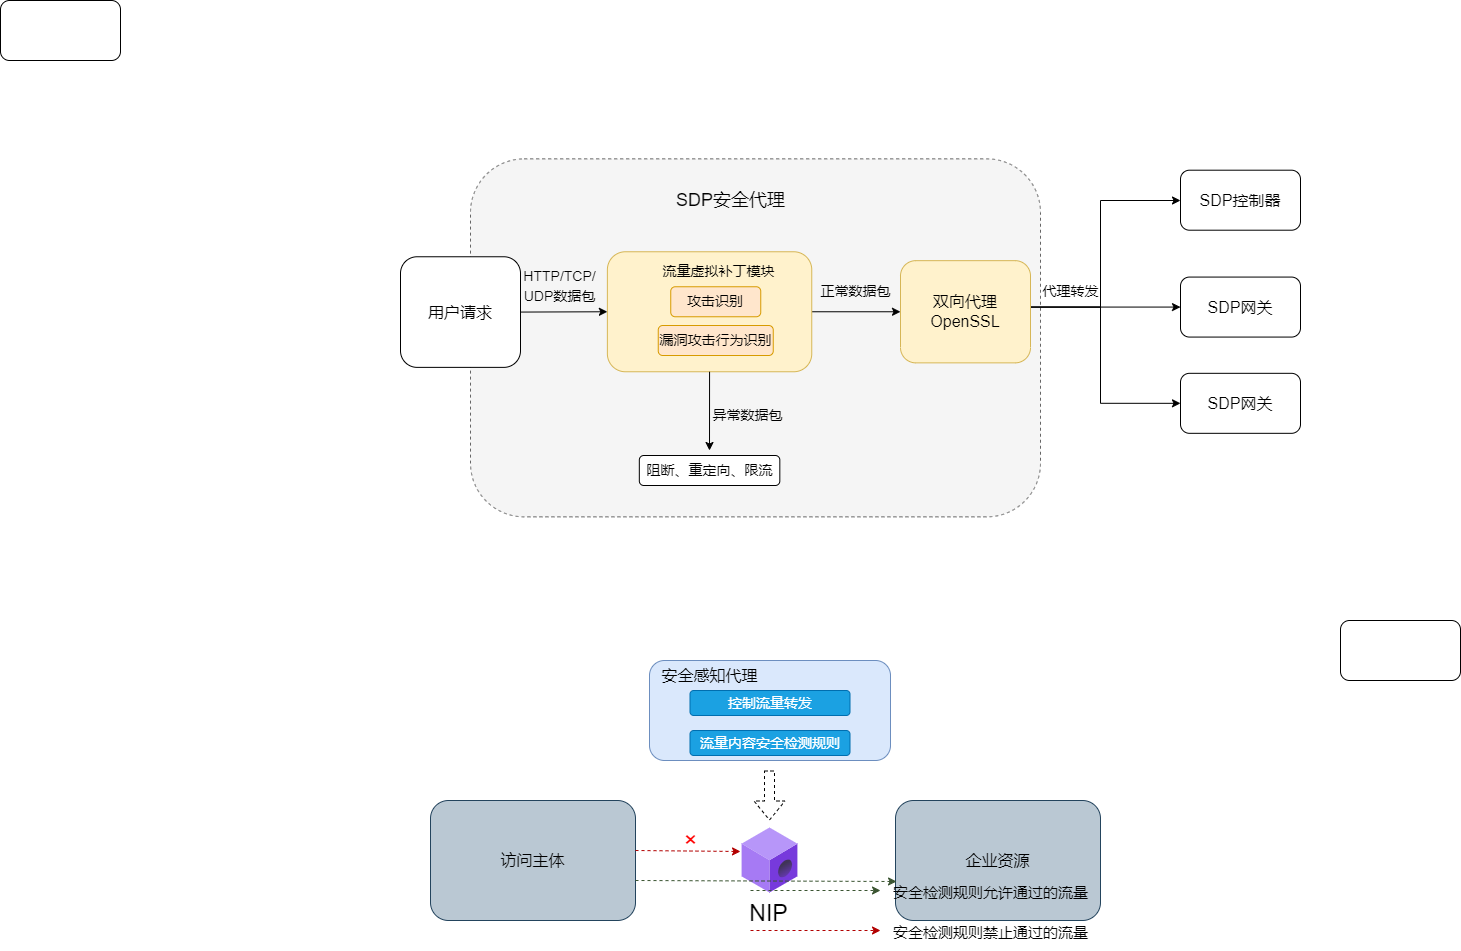

The diagram above was exported from draw.io. Its source (the exported page's mxGraphModel, read from the mxfile embedded in the PNG):
<mxGraphModel dx="2261" dy="756" grid="1" gridSize="10" guides="1" tooltips="1" connect="1" arrows="1" fold="1" page="1" pageScale="1" pageWidth="827" pageHeight="1169" math="0" shadow="0">
  <root>
    <mxCell id="0" />
    <mxCell id="1" parent="0" />
    <mxCell id="y53rjhbDDVfvyo2p8DLT-1" value="" style="rounded=1;whiteSpace=wrap;html=1;dashed=1;fillColor=#f5f5f5;fontColor=#333333;strokeColor=#666666;" parent="1" vertex="1">
      <mxGeometry x="180" y="258.36" width="570" height="358" as="geometry" />
    </mxCell>
    <mxCell id="vpKQe8zmi4VBYWa57VzI-15" style="edgeStyle=orthogonalEdgeStyle;rounded=0;orthogonalLoop=1;jettySize=auto;html=1;exitX=1;exitY=0.5;exitDx=0;exitDy=0;fontSize=16;" parent="1" target="vpKQe8zmi4VBYWa57VzI-3" edge="1">
      <mxGeometry relative="1" as="geometry">
        <mxPoint x="740" y="406.57" as="sourcePoint" />
        <Array as="points">
          <mxPoint x="810" y="407" />
          <mxPoint x="810" y="300" />
        </Array>
      </mxGeometry>
    </mxCell>
    <mxCell id="vpKQe8zmi4VBYWa57VzI-16" style="edgeStyle=orthogonalEdgeStyle;rounded=0;orthogonalLoop=1;jettySize=auto;html=1;exitX=1;exitY=0.5;exitDx=0;exitDy=0;entryX=0;entryY=0.5;entryDx=0;entryDy=0;fontSize=16;" parent="1" target="vpKQe8zmi4VBYWa57VzI-7" edge="1">
      <mxGeometry relative="1" as="geometry">
        <mxPoint x="740" y="406.57" as="sourcePoint" />
      </mxGeometry>
    </mxCell>
    <mxCell id="vpKQe8zmi4VBYWa57VzI-17" style="edgeStyle=orthogonalEdgeStyle;rounded=0;orthogonalLoop=1;jettySize=auto;html=1;exitX=1;exitY=0.5;exitDx=0;exitDy=0;entryX=0;entryY=0.5;entryDx=0;entryDy=0;fontSize=16;" parent="1" target="vpKQe8zmi4VBYWa57VzI-8" edge="1">
      <mxGeometry relative="1" as="geometry">
        <mxPoint x="740" y="406.57" as="sourcePoint" />
        <Array as="points">
          <mxPoint x="810" y="407" />
          <mxPoint x="810" y="503" />
        </Array>
      </mxGeometry>
    </mxCell>
    <mxCell id="3g3VWqxKu-mpggrW7DBW-1" value="&lt;font style=&quot;font-size: 16px;&quot;&gt;双向代理&lt;br&gt;OpenSSL&lt;br&gt;&lt;/font&gt;" style="rounded=1;whiteSpace=wrap;html=1;rotation=0;direction=north;fillColor=#fff2cc;strokeColor=#d6b656;" parent="1" vertex="1">
      <mxGeometry x="610" y="360.16" width="130" height="102.2" as="geometry" />
    </mxCell>
    <mxCell id="y53rjhbDDVfvyo2p8DLT-2" style="edgeStyle=orthogonalEdgeStyle;rounded=0;orthogonalLoop=1;jettySize=auto;html=1;exitX=0.5;exitY=0;exitDx=0;exitDy=0;entryX=0.5;entryY=0;entryDx=0;entryDy=0;" parent="1" source="3g3VWqxKu-mpggrW7DBW-4" target="3g3VWqxKu-mpggrW7DBW-1" edge="1">
      <mxGeometry relative="1" as="geometry" />
    </mxCell>
    <mxCell id="3g3VWqxKu-mpggrW7DBW-4" value="" style="rounded=1;whiteSpace=wrap;html=1;rotation=90;fillColor=#fff2cc;strokeColor=#d6b656;" parent="1" vertex="1">
      <mxGeometry x="359.07" y="309.07" width="120" height="204.38" as="geometry" />
    </mxCell>
    <mxCell id="3g3VWqxKu-mpggrW7DBW-9" value="&lt;font style=&quot;font-size: 16px;&quot;&gt;用户请求&lt;/font&gt;" style="rounded=1;whiteSpace=wrap;html=1;" parent="1" vertex="1">
      <mxGeometry x="110" y="356.26" width="120" height="110.61" as="geometry" />
    </mxCell>
    <mxCell id="3g3VWqxKu-mpggrW7DBW-13" value="&lt;font style=&quot;font-size: 14px;&quot;&gt;HTTP/TCP/&lt;br&gt;UDP数据包&lt;/font&gt;" style="text;html=1;align=center;verticalAlign=middle;resizable=0;points=[];autosize=1;strokeColor=none;fillColor=none;fontSize=16;" parent="1" vertex="1">
      <mxGeometry x="219" y="360.15999999999997" width="100" height="50" as="geometry" />
    </mxCell>
    <mxCell id="3g3VWqxKu-mpggrW7DBW-20" value="攻击识别" style="rounded=1;whiteSpace=wrap;html=1;fontSize=14;fillColor=#ffe6cc;strokeColor=#d79b00;" parent="1" vertex="1">
      <mxGeometry x="380.25" y="386.26" width="90" height="30" as="geometry" />
    </mxCell>
    <mxCell id="3g3VWqxKu-mpggrW7DBW-21" value="漏洞攻击行为识别" style="rounded=1;whiteSpace=wrap;html=1;fontSize=14;fillColor=#ffe6cc;strokeColor=#d79b00;" parent="1" vertex="1">
      <mxGeometry x="367.75" y="425" width="115" height="30" as="geometry" />
    </mxCell>
    <mxCell id="3g3VWqxKu-mpggrW7DBW-22" value="" style="endArrow=classic;html=1;rounded=0;fontSize=14;exitX=1;exitY=0.5;exitDx=0;exitDy=0;" parent="1" source="3g3VWqxKu-mpggrW7DBW-4" edge="1">
      <mxGeometry width="50" height="50" relative="1" as="geometry">
        <mxPoint x="545" y="570" as="sourcePoint" />
        <mxPoint x="419" y="550" as="targetPoint" />
      </mxGeometry>
    </mxCell>
    <mxCell id="3g3VWqxKu-mpggrW7DBW-25" value="阻断、重定向、限流" style="rounded=1;whiteSpace=wrap;html=1;fontSize=14;" parent="1" vertex="1">
      <mxGeometry x="348.82" y="555" width="140.5" height="30" as="geometry" />
    </mxCell>
    <mxCell id="3g3VWqxKu-mpggrW7DBW-28" value="正常数据包" style="text;html=1;align=center;verticalAlign=middle;resizable=0;points=[];autosize=1;strokeColor=none;fillColor=none;fontSize=14;" parent="1" vertex="1">
      <mxGeometry x="520" y="376.26" width="90" height="30" as="geometry" />
    </mxCell>
    <mxCell id="3g3VWqxKu-mpggrW7DBW-29" value="流量虚拟补丁模块" style="text;html=1;align=center;verticalAlign=middle;resizable=0;points=[];autosize=1;strokeColor=none;fillColor=none;fontSize=14;" parent="1" vertex="1">
      <mxGeometry x="357.75" y="356.26" width="140" height="30" as="geometry" />
    </mxCell>
    <mxCell id="3g3VWqxKu-mpggrW7DBW-30" value="" style="rounded=1;whiteSpace=wrap;html=1;fontSize=14;fillColor=#dae8fc;strokeColor=#6c8ebf;" parent="1" vertex="1">
      <mxGeometry x="359" y="760" width="241" height="100" as="geometry" />
    </mxCell>
    <mxCell id="3g3VWqxKu-mpggrW7DBW-31" value="流量内容安全检测规则" style="rounded=1;whiteSpace=wrap;html=1;fontSize=14;fillColor=#1ba1e2;fontColor=#ffffff;strokeColor=#006EAF;" parent="1" vertex="1">
      <mxGeometry x="399.5" y="830" width="160" height="25" as="geometry" />
    </mxCell>
    <mxCell id="3g3VWqxKu-mpggrW7DBW-33" value="控制流量转发" style="rounded=1;whiteSpace=wrap;html=1;fontSize=14;fillColor=#1ba1e2;fontColor=#ffffff;strokeColor=#006EAF;" parent="1" vertex="1">
      <mxGeometry x="399.5" y="790" width="160" height="25" as="geometry" />
    </mxCell>
    <mxCell id="3g3VWqxKu-mpggrW7DBW-34" value="&lt;font style=&quot;font-size: 16px;&quot;&gt;安全感知代理&lt;/font&gt;" style="text;html=1;align=center;verticalAlign=middle;resizable=0;points=[];autosize=1;strokeColor=none;fillColor=none;fontSize=14;" parent="1" vertex="1">
      <mxGeometry x="359" y="760" width="120" height="30" as="geometry" />
    </mxCell>
    <mxCell id="3g3VWqxKu-mpggrW7DBW-35" value="访问主体" style="rounded=1;whiteSpace=wrap;html=1;fontSize=16;fillColor=#bac8d3;strokeColor=#23445d;" parent="1" vertex="1">
      <mxGeometry x="140" y="900" width="205" height="120" as="geometry" />
    </mxCell>
    <mxCell id="3g3VWqxKu-mpggrW7DBW-36" value="企业资源" style="rounded=1;whiteSpace=wrap;html=1;fontSize=16;fillColor=#bac8d3;strokeColor=#23445d;" parent="1" vertex="1">
      <mxGeometry x="605" y="900" width="205" height="120" as="geometry" />
    </mxCell>
    <mxCell id="3g3VWqxKu-mpggrW7DBW-37" value="" style="aspect=fixed;html=1;points=[];align=center;image;fontSize=12;image=img/lib/azure2/blockchain/ABS_Member.svg;" parent="1" vertex="1">
      <mxGeometry x="451.5" y="927.5" width="56.00000000000001" height="65" as="geometry" />
    </mxCell>
    <mxCell id="3g3VWqxKu-mpggrW7DBW-43" value="" style="endArrow=classic;html=1;rounded=0;fontSize=16;exitX=0.732;exitY=0.833;exitDx=0;exitDy=0;exitPerimeter=0;entryX=0.005;entryY=0.675;entryDx=0;entryDy=0;entryPerimeter=0;dashed=1;fillColor=#6d8764;strokeColor=#3A5431;" parent="1" target="3g3VWqxKu-mpggrW7DBW-36" edge="1">
      <mxGeometry width="50" height="50" relative="1" as="geometry">
        <mxPoint x="345" y="980" as="sourcePoint" />
        <mxPoint x="514.94" y="980.04" as="targetPoint" />
      </mxGeometry>
    </mxCell>
    <mxCell id="3g3VWqxKu-mpggrW7DBW-45" value="" style="endArrow=classic;html=1;rounded=0;fontSize=16;exitX=0.732;exitY=0.833;exitDx=0;exitDy=0;exitPerimeter=0;dashed=1;fillColor=#e51400;strokeColor=#B20000;" parent="1" edge="1">
      <mxGeometry width="50" height="50" relative="1" as="geometry">
        <mxPoint x="345" y="950" as="sourcePoint" />
        <mxPoint x="450" y="951" as="targetPoint" />
      </mxGeometry>
    </mxCell>
    <mxCell id="3g3VWqxKu-mpggrW7DBW-46" value="&lt;font color=&quot;#ff0000&quot; style=&quot;font-size: 23px;&quot;&gt;×&lt;/font&gt;" style="text;html=1;align=center;verticalAlign=middle;resizable=0;points=[];autosize=1;strokeColor=none;fillColor=none;fontSize=16;" parent="1" vertex="1">
      <mxGeometry x="380" y="920" width="40" height="40" as="geometry" />
    </mxCell>
    <mxCell id="3g3VWqxKu-mpggrW7DBW-47" value="&lt;font color=&quot;#000000&quot;&gt;NIP&lt;/font&gt;" style="text;html=1;align=center;verticalAlign=middle;resizable=0;points=[];autosize=1;strokeColor=none;fillColor=none;fontSize=23;fontColor=#FF0000;" parent="1" vertex="1">
      <mxGeometry x="447.5" y="992.5" width="60" height="40" as="geometry" />
    </mxCell>
    <mxCell id="3g3VWqxKu-mpggrW7DBW-48" value="" style="shape=flexArrow;endArrow=classic;html=1;rounded=0;dashed=1;fontSize=23;fontColor=#000000;" parent="1" edge="1">
      <mxGeometry x="-0.6" y="10" width="50" height="50" relative="1" as="geometry">
        <mxPoint x="479" y="870" as="sourcePoint" />
        <mxPoint x="479" y="920" as="targetPoint" />
        <mxPoint as="offset" />
      </mxGeometry>
    </mxCell>
    <mxCell id="3g3VWqxKu-mpggrW7DBW-49" value="" style="endArrow=classic;html=1;rounded=0;fontSize=16;exitX=0.732;exitY=0.833;exitDx=0;exitDy=0;exitPerimeter=0;dashed=1;fillColor=#6d8764;strokeColor=#3A5431;" parent="1" edge="1">
      <mxGeometry width="50" height="50" relative="1" as="geometry">
        <mxPoint x="460" y="990" as="sourcePoint" />
        <mxPoint x="590" y="990" as="targetPoint" />
      </mxGeometry>
    </mxCell>
    <mxCell id="3g3VWqxKu-mpggrW7DBW-51" value="" style="endArrow=classic;html=1;rounded=0;fontSize=16;exitX=0.732;exitY=0.833;exitDx=0;exitDy=0;exitPerimeter=0;dashed=1;fillColor=#e51400;strokeColor=#B20000;" parent="1" edge="1">
      <mxGeometry width="50" height="50" relative="1" as="geometry">
        <mxPoint x="460" y="1030" as="sourcePoint" />
        <mxPoint x="590" y="1030" as="targetPoint" />
      </mxGeometry>
    </mxCell>
    <mxCell id="3g3VWqxKu-mpggrW7DBW-52" value="&lt;font style=&quot;font-size: 15px;&quot;&gt;安全检测规则允许通过的流量&lt;/font&gt;" style="text;html=1;align=center;verticalAlign=middle;resizable=0;points=[];autosize=1;strokeColor=none;fillColor=none;fontSize=23;fontColor=#000000;" parent="1" vertex="1">
      <mxGeometry x="590" y="970" width="220" height="40" as="geometry" />
    </mxCell>
    <mxCell id="3g3VWqxKu-mpggrW7DBW-53" value="&lt;font style=&quot;font-size: 15px;&quot;&gt;安全检测规则禁止通过的流量&lt;/font&gt;" style="text;html=1;align=center;verticalAlign=middle;resizable=0;points=[];autosize=1;strokeColor=none;fillColor=none;fontSize=23;fontColor=#000000;" parent="1" vertex="1">
      <mxGeometry x="590" y="1010" width="220" height="40" as="geometry" />
    </mxCell>
    <mxCell id="3g3VWqxKu-mpggrW7DBW-60" value="异常数据包" style="text;html=1;align=center;verticalAlign=middle;resizable=0;points=[];autosize=1;strokeColor=none;fillColor=none;fontSize=14;" parent="1" vertex="1">
      <mxGeometry x="411.5" y="500.00000000000006" width="90" height="30" as="geometry" />
    </mxCell>
    <mxCell id="vpKQe8zmi4VBYWa57VzI-2" value="" style="rounded=1;whiteSpace=wrap;html=1;fontSize=16;" parent="1" vertex="1">
      <mxGeometry x="-290" y="100" width="120" height="60" as="geometry" />
    </mxCell>
    <mxCell id="vpKQe8zmi4VBYWa57VzI-3" value="SDP控制器" style="rounded=1;whiteSpace=wrap;html=1;fontSize=16;" parent="1" vertex="1">
      <mxGeometry x="890" y="269.7" width="120" height="60" as="geometry" />
    </mxCell>
    <mxCell id="vpKQe8zmi4VBYWa57VzI-7" value="SDP网关" style="rounded=1;whiteSpace=wrap;html=1;fontSize=16;" parent="1" vertex="1">
      <mxGeometry x="890" y="376.57" width="120" height="60" as="geometry" />
    </mxCell>
    <mxCell id="vpKQe8zmi4VBYWa57VzI-8" value="SDP网关" style="rounded=1;whiteSpace=wrap;html=1;fontSize=16;" parent="1" vertex="1">
      <mxGeometry x="890" y="472.82" width="120" height="60" as="geometry" />
    </mxCell>
    <mxCell id="vpKQe8zmi4VBYWa57VzI-9" value="" style="rounded=1;whiteSpace=wrap;html=1;fontSize=16;" parent="1" vertex="1">
      <mxGeometry x="1050" y="720" width="120" height="60" as="geometry" />
    </mxCell>
    <mxCell id="vpKQe8zmi4VBYWa57VzI-12" value="" style="endArrow=classic;html=1;rounded=0;fontSize=16;exitX=1;exitY=0.5;exitDx=0;exitDy=0;entryX=0.5;entryY=1;entryDx=0;entryDy=0;" parent="1" source="3g3VWqxKu-mpggrW7DBW-9" target="3g3VWqxKu-mpggrW7DBW-4" edge="1">
      <mxGeometry width="50" height="50" relative="1" as="geometry">
        <mxPoint x="-70" y="690" as="sourcePoint" />
        <mxPoint x="160" y="415" as="targetPoint" />
      </mxGeometry>
    </mxCell>
    <mxCell id="y53rjhbDDVfvyo2p8DLT-3" value="&lt;font style=&quot;font-size: 18px;&quot;&gt;SDP安全代理&lt;/font&gt;" style="text;html=1;align=center;verticalAlign=middle;resizable=0;points=[];autosize=1;strokeColor=none;fillColor=none;" parent="1" vertex="1">
      <mxGeometry x="374.5" y="280" width="130" height="40" as="geometry" />
    </mxCell>
    <mxCell id="y53rjhbDDVfvyo2p8DLT-4" value="&lt;font style=&quot;font-size: 14px;&quot;&gt;代理转发&lt;/font&gt;" style="text;html=1;align=center;verticalAlign=middle;resizable=0;points=[];autosize=1;strokeColor=none;fillColor=none;" parent="1" vertex="1">
      <mxGeometry x="740" y="376.26" width="80" height="30" as="geometry" />
    </mxCell>
  </root>
</mxGraphModel>